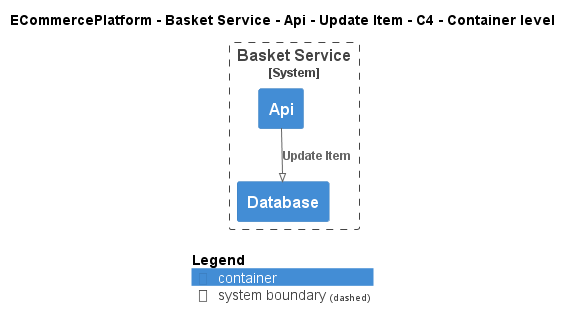

The diagram above was rendered by PlantUML. Its source (embedded in the PNG):
@startuml
!pragma layout smetana
!include ..\..\..\..\..\..\..\.c4s\C4_Container.puml

AddElementTag("c4interflow:lifecycle:new", $bgColor=green, $fontColor=#ffffff, $borderColor=green, $shadowing="False")
AddElementTag("c4interflow:lifecycle:changed", $bgColor=orange, $fontColor=#ffffff, $borderColor=orange, $shadowing="False")
AddElementTag("c4interflow:lifecycle:removed", $bgColor=red, $fontColor=#ffffff, $borderColor=red, $shadowing="False")

AddRelTag("c4interflow:lifecycle:new", $textColor=green, $lineColor=green)
AddRelTag("c4interflow:lifecycle:changed", $textColor=orange, $lineColor=orange)
AddRelTag("c4interflow:lifecycle:removed", $textColor=red, $lineColor=red)

SHOW_PERSON_PORTRAIT()
LAYOUT_TOP_DOWN()

skinparam linetype polyline

title ECommercePlatform - Basket Service - Api - Update Item - C4 - Container level


System_Boundary(ECommercePlatform.SoftwareSystems.BasketService, "Basket Service") {
    Container(ECommercePlatform.SoftwareSystems.BasketService.Containers.Api, "Api", "", "")
    Container(ECommercePlatform.SoftwareSystems.BasketService.Containers.Database, "Database", "", "")
}

Rel(ECommercePlatform.SoftwareSystems.BasketService.Containers.Api, ECommercePlatform.SoftwareSystems.BasketService.Containers.Database, "Update Item")


SHOW_LEGEND()
@enduml